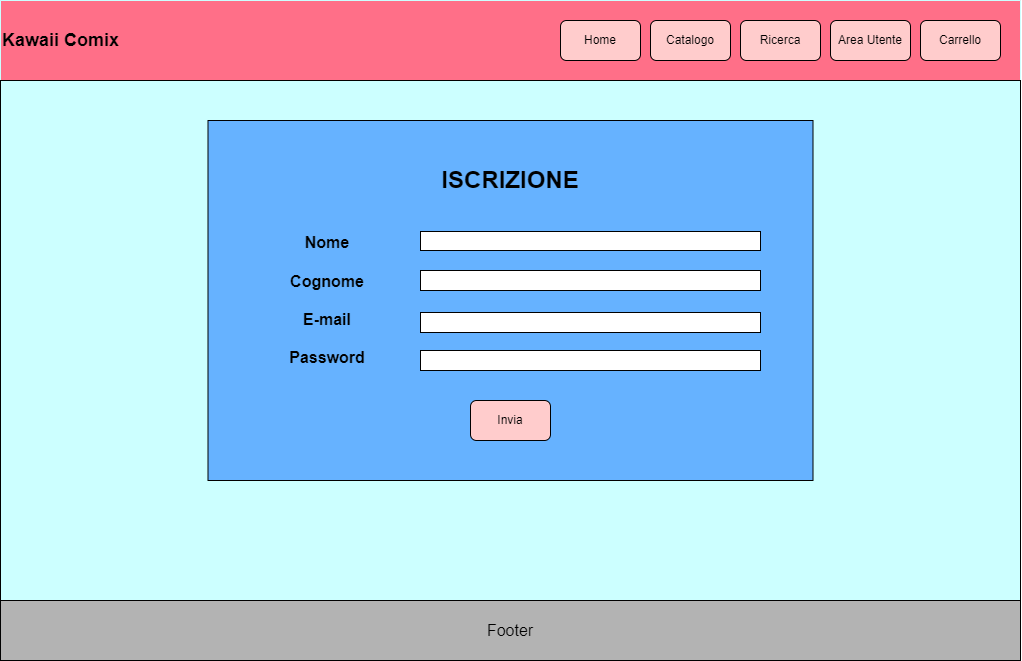

The diagram above was exported from draw.io. Its source (the exported page's mxGraphModel, read from the mxfile embedded in the PNG):
<mxGraphModel dx="1945" dy="2311" grid="1" gridSize="10" guides="1" tooltips="1" connect="1" arrows="1" fold="1" page="1" pageScale="1" pageWidth="827" pageHeight="1169" math="0" shadow="0">
  <root>
    <mxCell id="0" />
    <mxCell id="1" parent="0" />
    <mxCell id="5UGKIeRZJDmRClwh3Alo-3" value="&lt;font style=&quot;font-size: 18px;&quot;&gt;Kawaii Comix&lt;/font&gt;" style="swimlane;whiteSpace=wrap;html=1;startSize=80;fillColor=#FF6F88;align=left;strokeColor=#CCFFFF;" vertex="1" parent="1">
      <mxGeometry x="-680" y="-840" width="1020" height="644" as="geometry" />
    </mxCell>
    <mxCell id="5UGKIeRZJDmRClwh3Alo-8" value="" style="whiteSpace=wrap;html=1;fillColor=#CCFFFF;align=left;" vertex="1" parent="5UGKIeRZJDmRClwh3Alo-3">
      <mxGeometry y="80" width="1020" height="520" as="geometry" />
    </mxCell>
    <mxCell id="5UGKIeRZJDmRClwh3Alo-9" value="Home" style="rounded=1;whiteSpace=wrap;html=1;fillColor=#FFCCCC;" vertex="1" parent="5UGKIeRZJDmRClwh3Alo-3">
      <mxGeometry x="560" y="20" width="80" height="40" as="geometry" />
    </mxCell>
    <mxCell id="5UGKIeRZJDmRClwh3Alo-10" value="Catalogo" style="rounded=1;whiteSpace=wrap;html=1;fillColor=#FFCCCC;" vertex="1" parent="5UGKIeRZJDmRClwh3Alo-3">
      <mxGeometry x="650" y="20" width="80" height="40" as="geometry" />
    </mxCell>
    <mxCell id="5UGKIeRZJDmRClwh3Alo-11" value="Ricerca" style="rounded=1;whiteSpace=wrap;html=1;fillColor=#FFCCCC;" vertex="1" parent="5UGKIeRZJDmRClwh3Alo-3">
      <mxGeometry x="740" y="20" width="80" height="40" as="geometry" />
    </mxCell>
    <mxCell id="5UGKIeRZJDmRClwh3Alo-12" value="Area Utente" style="rounded=1;whiteSpace=wrap;html=1;fillColor=#FFCCCC;" vertex="1" parent="5UGKIeRZJDmRClwh3Alo-3">
      <mxGeometry x="830" y="20" width="80" height="40" as="geometry" />
    </mxCell>
    <mxCell id="5UGKIeRZJDmRClwh3Alo-13" value="Carrello" style="rounded=1;whiteSpace=wrap;html=1;fillColor=#FFCCCC;" vertex="1" parent="5UGKIeRZJDmRClwh3Alo-3">
      <mxGeometry x="920" y="20" width="80" height="40" as="geometry" />
    </mxCell>
    <mxCell id="5UGKIeRZJDmRClwh3Alo-15" value="" style="rounded=0;whiteSpace=wrap;html=1;fillColor=#66B2FF;align=left;" vertex="1" parent="5UGKIeRZJDmRClwh3Alo-3">
      <mxGeometry x="207.5" y="120" width="605" height="360" as="geometry" />
    </mxCell>
    <mxCell id="5UGKIeRZJDmRClwh3Alo-35" value="Invia" style="rounded=1;whiteSpace=wrap;html=1;fillColor=#FFCCCC;" vertex="1" parent="5UGKIeRZJDmRClwh3Alo-3">
      <mxGeometry x="470" y="400" width="80" height="40" as="geometry" />
    </mxCell>
    <mxCell id="5UGKIeRZJDmRClwh3Alo-36" value="&lt;font size=&quot;3&quot;&gt;&lt;b&gt;Nome&lt;br&gt;&lt;br&gt;Cognome&lt;br&gt;&lt;br&gt;E-mail&lt;br&gt;&lt;br&gt;Password&lt;/b&gt;&lt;br&gt;&lt;/font&gt;" style="rounded=0;whiteSpace=wrap;html=1;fillColor=#66B2FF;strokeColor=#66B2FF;" vertex="1" parent="5UGKIeRZJDmRClwh3Alo-3">
      <mxGeometry x="267" y="170" width="120" height="260" as="geometry" />
    </mxCell>
    <mxCell id="5UGKIeRZJDmRClwh3Alo-37" value="" style="rounded=0;whiteSpace=wrap;html=1;" vertex="1" parent="5UGKIeRZJDmRClwh3Alo-3">
      <mxGeometry x="420" y="231" width="340" height="19" as="geometry" />
    </mxCell>
    <mxCell id="5UGKIeRZJDmRClwh3Alo-49" value="" style="rounded=0;whiteSpace=wrap;html=1;" vertex="1" parent="5UGKIeRZJDmRClwh3Alo-3">
      <mxGeometry x="420" y="270" width="340" height="20" as="geometry" />
    </mxCell>
    <mxCell id="5UGKIeRZJDmRClwh3Alo-50" value="" style="rounded=0;whiteSpace=wrap;html=1;" vertex="1" parent="5UGKIeRZJDmRClwh3Alo-3">
      <mxGeometry x="420" y="312" width="340" height="20" as="geometry" />
    </mxCell>
    <mxCell id="5UGKIeRZJDmRClwh3Alo-51" value="" style="rounded=0;whiteSpace=wrap;html=1;" vertex="1" parent="5UGKIeRZJDmRClwh3Alo-3">
      <mxGeometry x="420" y="350" width="340" height="20" as="geometry" />
    </mxCell>
    <mxCell id="5UGKIeRZJDmRClwh3Alo-52" value="&lt;h1&gt;ISCRIZIONE&lt;/h1&gt;" style="rounded=0;whiteSpace=wrap;html=1;fillColor=#66B2FF;strokeColor=#66B2FF;" vertex="1" parent="5UGKIeRZJDmRClwh3Alo-3">
      <mxGeometry x="410" y="150" width="200" height="60" as="geometry" />
    </mxCell>
    <mxCell id="5UGKIeRZJDmRClwh3Alo-4" value="" style="endArrow=none;html=1;rounded=0;" edge="1" parent="1">
      <mxGeometry width="50" height="50" relative="1" as="geometry">
        <mxPoint x="-680" y="-240" as="sourcePoint" />
        <mxPoint x="320" y="-240" as="targetPoint" />
      </mxGeometry>
    </mxCell>
    <mxCell id="5UGKIeRZJDmRClwh3Alo-5" value="&lt;font size=&quot;3&quot;&gt;Footer&lt;/font&gt;" style="whiteSpace=wrap;html=1;fillColor=#B3B3B3;" vertex="1" parent="1">
      <mxGeometry x="-680" y="-240" width="1020" height="60" as="geometry" />
    </mxCell>
  </root>
</mxGraphModel>